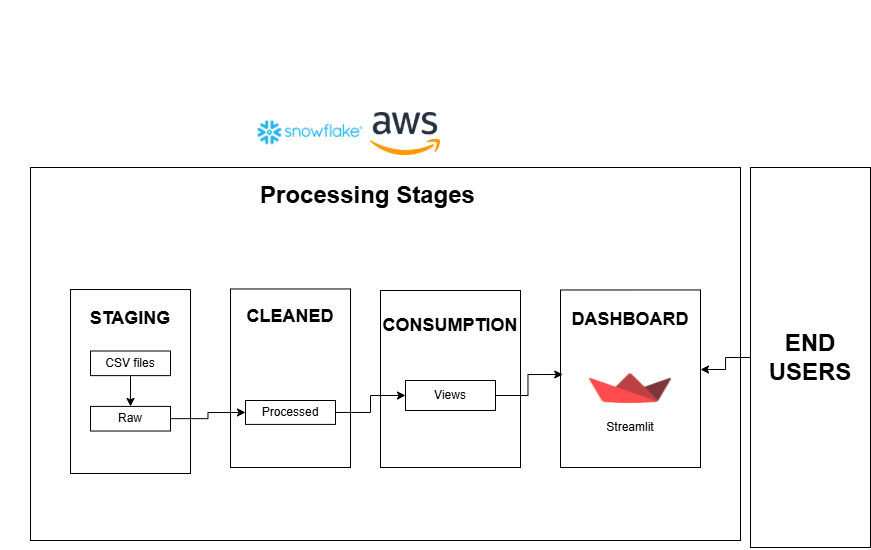

The diagram above was exported from draw.io. Its source (the exported page's mxGraphModel, read from the mxfile embedded in the PNG):
<mxGraphModel dx="1426" dy="639" grid="1" gridSize="10" guides="1" tooltips="1" connect="1" arrows="1" fold="1" page="1" pageScale="1" pageWidth="850" pageHeight="1100" math="0" shadow="0">
  <root>
    <mxCell id="0" />
    <mxCell id="1" parent="0" />
    <mxCell id="KpPrIy9lSJIv8Ymx2DAG-3" value="" style="rounded=0;whiteSpace=wrap;html=1;" vertex="1" parent="1">
      <mxGeometry x="440" y="317" width="710" height="373" as="geometry" />
    </mxCell>
    <mxCell id="KpPrIy9lSJIv8Ymx2DAG-4" value="" style="shape=image;verticalLabelPosition=bottom;verticalAlign=top;imageAspect=0;image=https://imgs.search.brave.com/Wb1ijCCbyBp5iiya0hDVo1M6jBgH6qR74o0MMV5JhhI/rs:fit:500:0:0:0/g:ce/aHR0cHM6Ly93d3cu/cGt3YXJlLmNvbS93/cC1jb250ZW50L3Vw/bG9hZHMvMjAyMi8w/OS9zbm93Zmxha2Vf/cGt3YXJlX3BhcnRu/ZXIucG5n;" vertex="1" parent="1">
      <mxGeometry x="660" y="250" width="120" height="67" as="geometry" />
    </mxCell>
    <mxCell id="KpPrIy9lSJIv8Ymx2DAG-5" value="" style="shape=image;verticalLabelPosition=bottom;verticalAlign=top;imageAspect=0;image=https://imgs.search.brave.com/t5DN55WTmxVjiR4XXwkWSGD9s7XVyTFPdTgoaSIWqSs/rs:fit:500:0:0:0/g:ce/aHR0cHM6Ly9zdGF0/aWMtMDAuaWNvbmR1/Y2suY29tL2Fzc2V0/cy4wMC9hd3MtaWNv/bi0xMDI0eDYxMi1o/dnllN2x1ci5wbmc;" vertex="1" parent="1">
      <mxGeometry x="780" y="262" width="70" height="43" as="geometry" />
    </mxCell>
    <mxCell id="KpPrIy9lSJIv8Ymx2DAG-12" value="" style="group" vertex="1" connectable="0" parent="1">
      <mxGeometry x="410" y="150" width="620" height="550" as="geometry" />
    </mxCell>
    <mxCell id="KpPrIy9lSJIv8Ymx2DAG-33" value="&lt;b&gt;&lt;font style=&quot;font-size: 24px;&quot;&gt;END USERS&lt;/font&gt;&lt;/b&gt;" style="rounded=0;whiteSpace=wrap;html=1;" vertex="1" parent="KpPrIy9lSJIv8Ymx2DAG-12">
      <mxGeometry x="750" y="167" width="120" height="380" as="geometry" />
    </mxCell>
    <mxCell id="KpPrIy9lSJIv8Ymx2DAG-15" value="" style="group" vertex="1" connectable="0" parent="1">
      <mxGeometry x="950" y="380" width="160" height="247" as="geometry" />
    </mxCell>
    <mxCell id="KpPrIy9lSJIv8Ymx2DAG-8" value="" style="group" vertex="1" connectable="0" parent="KpPrIy9lSJIv8Ymx2DAG-15">
      <mxGeometry x="-470" y="40" width="120" height="203" as="geometry" />
    </mxCell>
    <mxCell id="KpPrIy9lSJIv8Ymx2DAG-6" value="" style="rounded=0;whiteSpace=wrap;html=1;" vertex="1" parent="KpPrIy9lSJIv8Ymx2DAG-8">
      <mxGeometry y="19.03125" width="120" height="183.96875" as="geometry" />
    </mxCell>
    <mxCell id="KpPrIy9lSJIv8Ymx2DAG-7" value="&lt;b&gt;&lt;font style=&quot;font-size: 18px;&quot;&gt;STAGING&lt;/font&gt;&lt;/b&gt;" style="text;html=1;align=center;verticalAlign=middle;whiteSpace=wrap;rounded=0;" vertex="1" parent="KpPrIy9lSJIv8Ymx2DAG-8">
      <mxGeometry x="30" y="38.0625" width="60" height="19.03125" as="geometry" />
    </mxCell>
    <mxCell id="KpPrIy9lSJIv8Ymx2DAG-9" value="" style="group" vertex="1" connectable="0" parent="KpPrIy9lSJIv8Ymx2DAG-15">
      <mxGeometry x="-310" y="40" width="120" height="197" as="geometry" />
    </mxCell>
    <mxCell id="KpPrIy9lSJIv8Ymx2DAG-10" value="" style="rounded=0;whiteSpace=wrap;html=1;" vertex="1" parent="KpPrIy9lSJIv8Ymx2DAG-9">
      <mxGeometry y="18.46875" width="120" height="178.53125" as="geometry" />
    </mxCell>
    <mxCell id="KpPrIy9lSJIv8Ymx2DAG-11" value="&lt;b&gt;&lt;font style=&quot;font-size: 18px;&quot;&gt;CLEANED&lt;/font&gt;&lt;/b&gt;" style="text;html=1;align=center;verticalAlign=middle;whiteSpace=wrap;rounded=0;" vertex="1" parent="KpPrIy9lSJIv8Ymx2DAG-9">
      <mxGeometry x="25" y="36.9375" width="70" height="18.46875" as="geometry" />
    </mxCell>
    <mxCell id="KpPrIy9lSJIv8Ymx2DAG-21" value="CSV files" style="rounded=0;whiteSpace=wrap;html=1;" vertex="1" parent="KpPrIy9lSJIv8Ymx2DAG-9">
      <mxGeometry x="-140" y="80.5" width="80" height="24.625" as="geometry" />
    </mxCell>
    <mxCell id="KpPrIy9lSJIv8Ymx2DAG-23" value="Raw" style="whiteSpace=wrap;html=1;rounded=0;" vertex="1" parent="KpPrIy9lSJIv8Ymx2DAG-9">
      <mxGeometry x="-140" y="135.90625" width="80" height="24.625" as="geometry" />
    </mxCell>
    <mxCell id="KpPrIy9lSJIv8Ymx2DAG-24" value="" style="edgeStyle=orthogonalEdgeStyle;rounded=0;orthogonalLoop=1;jettySize=auto;html=1;" edge="1" parent="KpPrIy9lSJIv8Ymx2DAG-9" source="KpPrIy9lSJIv8Ymx2DAG-21" target="KpPrIy9lSJIv8Ymx2DAG-23">
      <mxGeometry relative="1" as="geometry" />
    </mxCell>
    <mxCell id="KpPrIy9lSJIv8Ymx2DAG-25" value="Processed" style="rounded=0;whiteSpace=wrap;html=1;" vertex="1" parent="KpPrIy9lSJIv8Ymx2DAG-9">
      <mxGeometry x="15" y="130" width="90" height="23.91" as="geometry" />
    </mxCell>
    <mxCell id="KpPrIy9lSJIv8Ymx2DAG-26" style="edgeStyle=orthogonalEdgeStyle;rounded=0;orthogonalLoop=1;jettySize=auto;html=1;entryX=0;entryY=0.5;entryDx=0;entryDy=0;" edge="1" parent="KpPrIy9lSJIv8Ymx2DAG-9" source="KpPrIy9lSJIv8Ymx2DAG-23" target="KpPrIy9lSJIv8Ymx2DAG-25">
      <mxGeometry relative="1" as="geometry" />
    </mxCell>
    <mxCell id="KpPrIy9lSJIv8Ymx2DAG-13" value="" style="rounded=0;whiteSpace=wrap;html=1;" vertex="1" parent="KpPrIy9lSJIv8Ymx2DAG-15">
      <mxGeometry x="-160" y="60" width="140" height="177" as="geometry" />
    </mxCell>
    <mxCell id="KpPrIy9lSJIv8Ymx2DAG-14" value="&lt;font style=&quot;font-size: 18px;&quot;&gt;&lt;b&gt;CONSUMPTION&lt;/b&gt;&lt;/font&gt;" style="text;html=1;align=center;verticalAlign=middle;whiteSpace=wrap;rounded=0;" vertex="1" parent="KpPrIy9lSJIv8Ymx2DAG-15">
      <mxGeometry x="-120" y="80" width="60" height="30" as="geometry" />
    </mxCell>
    <mxCell id="KpPrIy9lSJIv8Ymx2DAG-29" value="Views" style="rounded=0;whiteSpace=wrap;html=1;" vertex="1" parent="KpPrIy9lSJIv8Ymx2DAG-15">
      <mxGeometry x="-135" y="150" width="90" height="30" as="geometry" />
    </mxCell>
    <mxCell id="KpPrIy9lSJIv8Ymx2DAG-16" value="" style="rounded=0;whiteSpace=wrap;html=1;" vertex="1" parent="KpPrIy9lSJIv8Ymx2DAG-15">
      <mxGeometry x="20" y="59.46875" width="140" height="177.53124999999997" as="geometry" />
    </mxCell>
    <mxCell id="KpPrIy9lSJIv8Ymx2DAG-17" value="&lt;b&gt;&lt;font style=&quot;font-size: 18px;&quot;&gt;DASHBOARD&lt;/font&gt;&lt;/b&gt;" style="text;html=1;align=center;verticalAlign=middle;whiteSpace=wrap;rounded=0;" vertex="1" parent="KpPrIy9lSJIv8Ymx2DAG-15">
      <mxGeometry x="55" y="77.22187499999998" width="70" height="23.156249999999996" as="geometry" />
    </mxCell>
    <mxCell id="KpPrIy9lSJIv8Ymx2DAG-20" value="" style="group" vertex="1" connectable="0" parent="KpPrIy9lSJIv8Ymx2DAG-15">
      <mxGeometry x="49.17" y="131.25312499999998" width="81.66666666666667" height="77.18749999999999" as="geometry" />
    </mxCell>
    <mxCell id="KpPrIy9lSJIv8Ymx2DAG-18" value="" style="shape=image;verticalLabelPosition=bottom;verticalAlign=top;imageAspect=0;image=https://imgs.search.brave.com/R5J3rj6xMQXpqTZ-V9ox1eQ2LPjQNSnvG2De69pqqAw/rs:fit:500:0:0:0/g:ce/aHR0cHM6Ly9maWxl/cy5zdmdjZG4uaW8v/bG9nb3Mvc3RyZWFt/bGl0LnN2Zw;" vertex="1" parent="KpPrIy9lSJIv8Ymx2DAG-20">
      <mxGeometry width="81.66666666666667" height="54.031249999999986" as="geometry" />
    </mxCell>
    <mxCell id="KpPrIy9lSJIv8Ymx2DAG-19" value="Streamlit" style="text;html=1;align=center;verticalAlign=middle;whiteSpace=wrap;rounded=0;" vertex="1" parent="KpPrIy9lSJIv8Ymx2DAG-20">
      <mxGeometry x="5.833333333333334" y="54.031249999999986" width="70" height="23.156249999999996" as="geometry" />
    </mxCell>
    <mxCell id="KpPrIy9lSJIv8Ymx2DAG-31" style="edgeStyle=orthogonalEdgeStyle;rounded=0;orthogonalLoop=1;jettySize=auto;html=1;entryX=0;entryY=0.5;entryDx=0;entryDy=0;" edge="1" parent="KpPrIy9lSJIv8Ymx2DAG-15" source="KpPrIy9lSJIv8Ymx2DAG-25" target="KpPrIy9lSJIv8Ymx2DAG-29">
      <mxGeometry relative="1" as="geometry" />
    </mxCell>
    <mxCell id="KpPrIy9lSJIv8Ymx2DAG-32" style="edgeStyle=orthogonalEdgeStyle;rounded=0;orthogonalLoop=1;jettySize=auto;html=1;entryX=0.016;entryY=0.476;entryDx=0;entryDy=0;entryPerimeter=0;" edge="1" parent="KpPrIy9lSJIv8Ymx2DAG-15" source="KpPrIy9lSJIv8Ymx2DAG-29" target="KpPrIy9lSJIv8Ymx2DAG-16">
      <mxGeometry relative="1" as="geometry" />
    </mxCell>
    <mxCell id="KpPrIy9lSJIv8Ymx2DAG-27" value="&lt;font style=&quot;font-size: 24px;&quot;&gt;&lt;b&gt;Processing Stages&lt;/b&gt;&lt;/font&gt;" style="text;html=1;align=center;verticalAlign=middle;whiteSpace=wrap;rounded=0;" vertex="1" parent="1">
      <mxGeometry x="650" y="330" width="255" height="30" as="geometry" />
    </mxCell>
    <mxCell id="KpPrIy9lSJIv8Ymx2DAG-34" style="edgeStyle=orthogonalEdgeStyle;rounded=0;orthogonalLoop=1;jettySize=auto;html=1;entryX=1;entryY=0.448;entryDx=0;entryDy=0;entryPerimeter=0;" edge="1" parent="1" source="KpPrIy9lSJIv8Ymx2DAG-33" target="KpPrIy9lSJIv8Ymx2DAG-16">
      <mxGeometry relative="1" as="geometry" />
    </mxCell>
  </root>
</mxGraphModel>